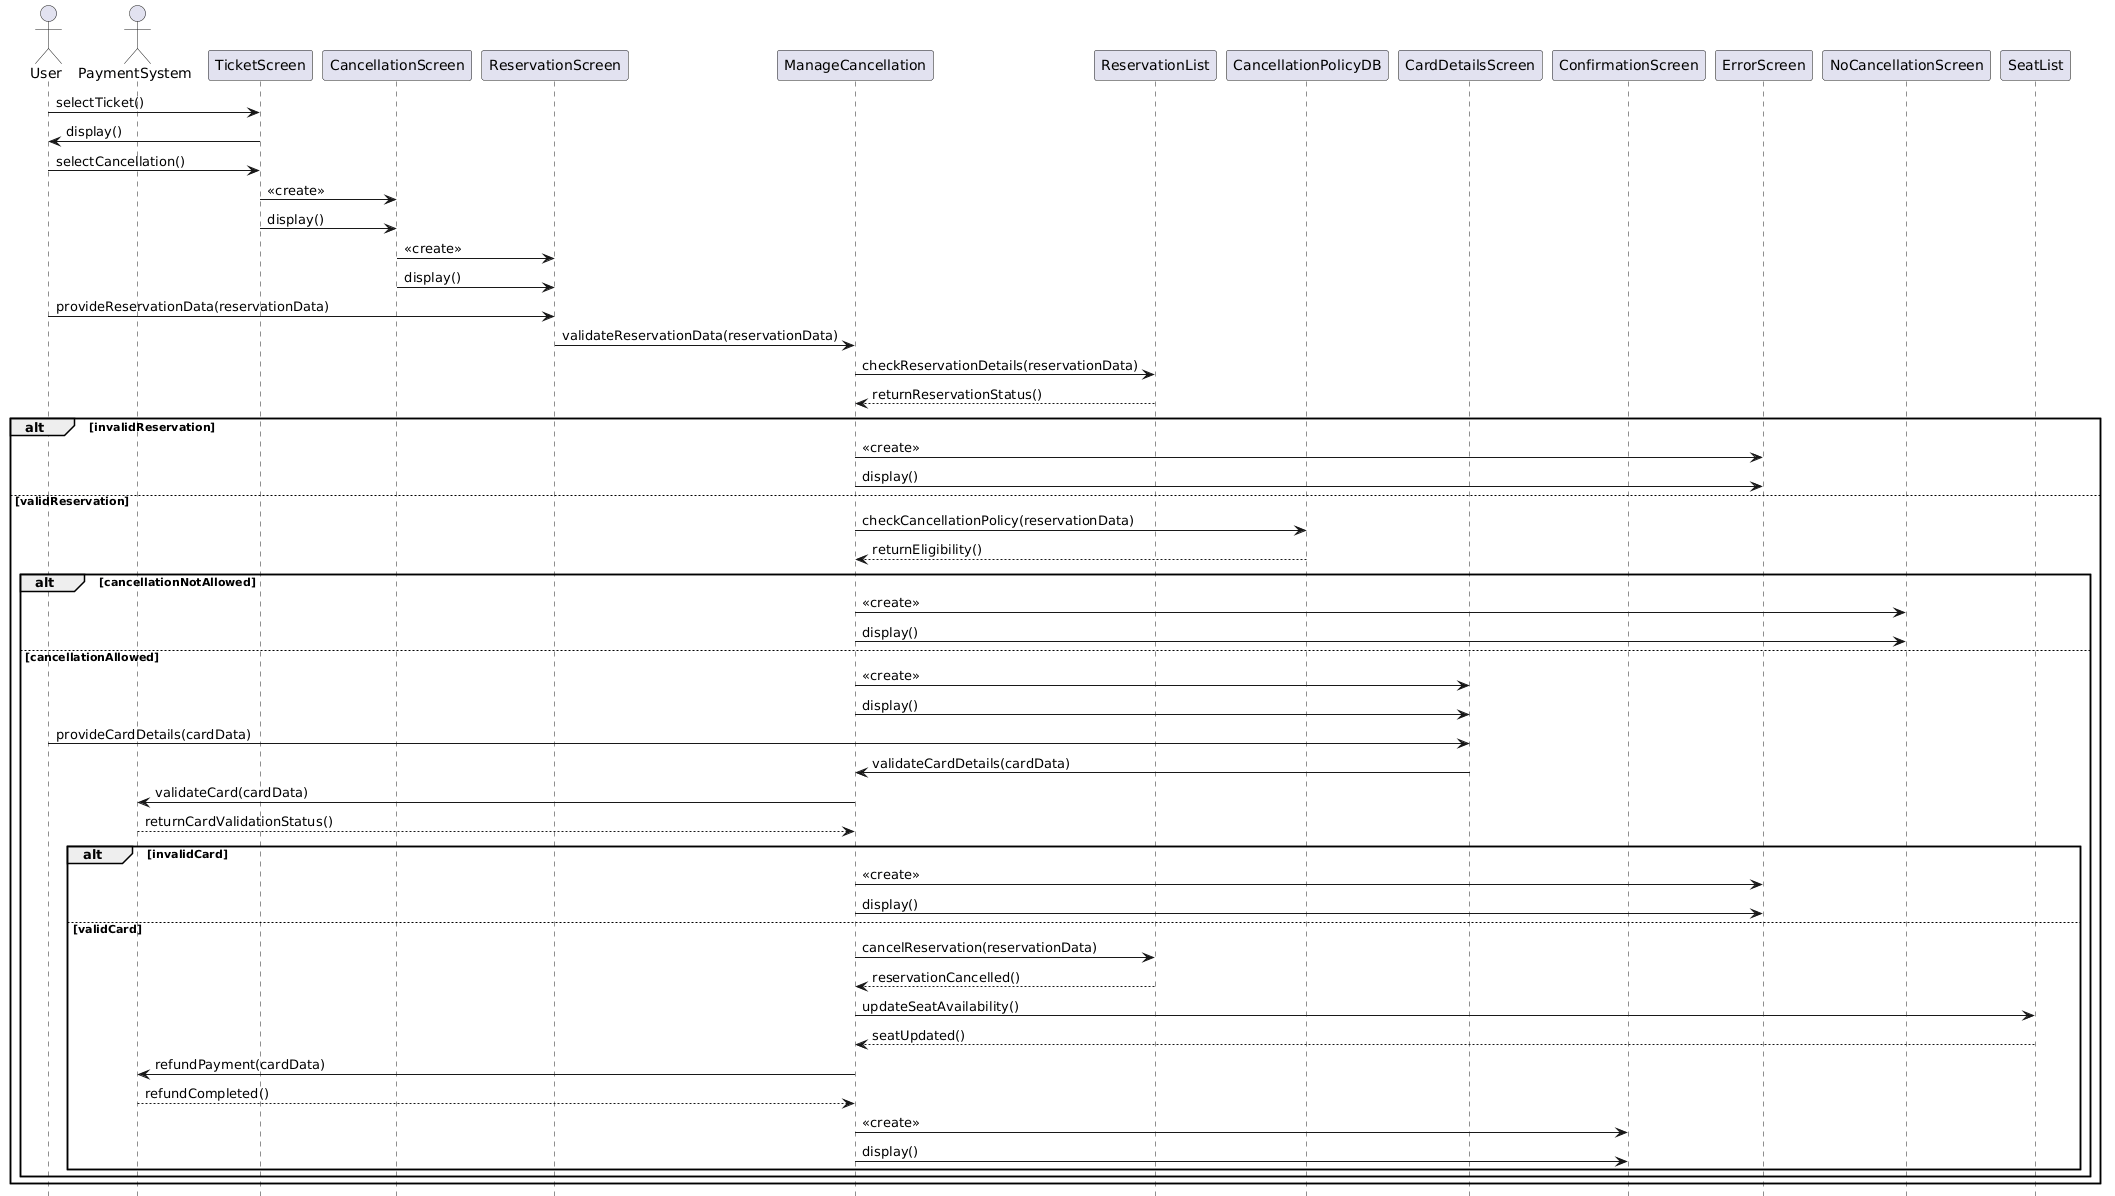

The diagram above was rendered by PlantUML. Its source (embedded in the PNG):
@startuml
hide footbox

actor User
actor PaymentSystem

participant TicketScreen
participant CancellationScreen
participant ReservationScreen
participant ManageCancellation
participant ReservationList
participant CancellationPolicyDB
participant CardDetailsScreen
participant ConfirmationScreen
participant ErrorScreen
participant NoCancellationScreen
participant SeatList

User -> TicketScreen: selectTicket()
TicketScreen -> User: display()

User -> TicketScreen: selectCancellation()

TicketScreen -> CancellationScreen: <<create>>
TicketScreen -> CancellationScreen: display()

CancellationScreen -> ReservationScreen: <<create>>
CancellationScreen -> ReservationScreen: display()

User -> ReservationScreen: provideReservationData(reservationData)

ReservationScreen -> ManageCancellation: validateReservationData(reservationData)

ManageCancellation -> ReservationList: checkReservationDetails(reservationData)
ReservationList --> ManageCancellation: returnReservationStatus()

alt invalidReservation

    ManageCancellation -> ErrorScreen: <<create>>
    ManageCancellation -> ErrorScreen: display()

else validReservation

    ManageCancellation -> CancellationPolicyDB: checkCancellationPolicy(reservationData)
    CancellationPolicyDB --> ManageCancellation: returnEligibility()

    alt cancellationNotAllowed

        ManageCancellation -> NoCancellationScreen: <<create>>
        ManageCancellation -> NoCancellationScreen: display()

    else cancellationAllowed

        ManageCancellation -> CardDetailsScreen: <<create>>
        ManageCancellation -> CardDetailsScreen: display()

        User -> CardDetailsScreen: provideCardDetails(cardData)

        CardDetailsScreen -> ManageCancellation: validateCardDetails(cardData)

        ManageCancellation -> PaymentSystem: validateCard(cardData)
        PaymentSystem --> ManageCancellation: returnCardValidationStatus()

        alt invalidCard

            ManageCancellation -> ErrorScreen: <<create>>
            ManageCancellation -> ErrorScreen: display()

        else validCard

            ManageCancellation -> ReservationList: cancelReservation(reservationData)
            ReservationList --> ManageCancellation: reservationCancelled()

            ManageCancellation -> SeatList: updateSeatAvailability()
            SeatList --> ManageCancellation: seatUpdated()

            ManageCancellation -> PaymentSystem: refundPayment(cardData)
            PaymentSystem --> ManageCancellation: refundCompleted()

            ManageCancellation -> ConfirmationScreen: <<create>>
            ManageCancellation -> ConfirmationScreen: display()

        end

    end

end
@enduml